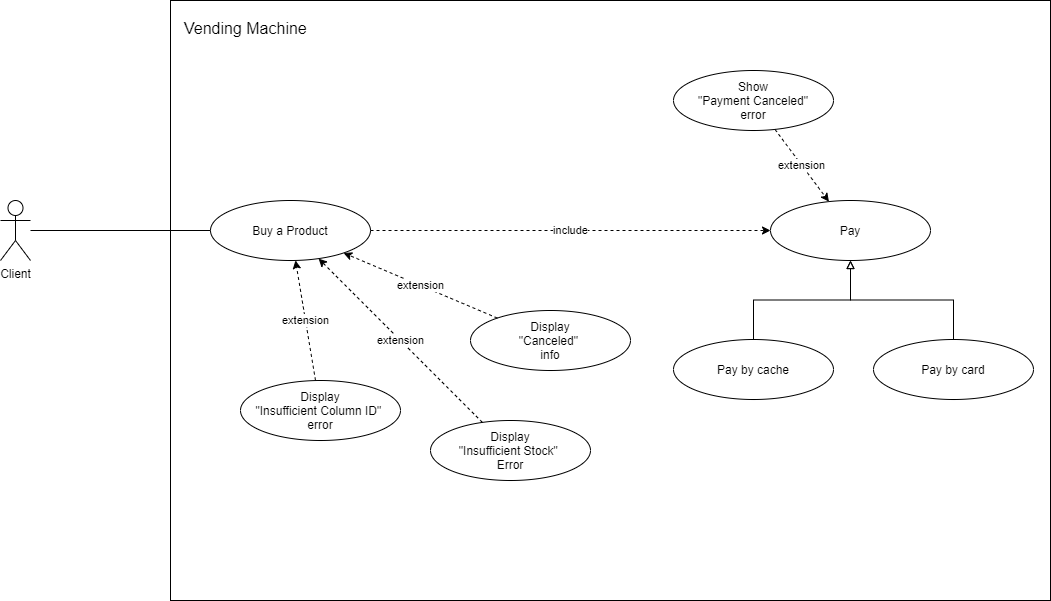

The diagram above was exported from draw.io. Its source (the exported page's mxGraphModel, read from the mxfile embedded in the PNG):
<mxGraphModel dx="2286" dy="1170" grid="1" gridSize="10" guides="1" tooltips="1" connect="1" arrows="1" fold="1" page="0" pageScale="1" pageWidth="1169" pageHeight="827" math="0" shadow="0">
  <root>
    <mxCell id="0" />
    <mxCell id="1" parent="0" />
    <mxCell id="4qgHe-ysWejZcdJAV-Qd-1" value="Vending Machine" style="rounded=0;whiteSpace=wrap;html=1;fillColor=none;spacingTop=12;spacingLeft=12;fontSize=16;align=left;verticalAlign=top;" parent="1" vertex="1">
      <mxGeometry x="-920" y="-400" width="880" height="600" as="geometry" />
    </mxCell>
    <mxCell id="4qgHe-ysWejZcdJAV-Qd-2" value="&lt;div&gt;Buy a Product&lt;br&gt;&lt;/div&gt;" style="ellipse;whiteSpace=wrap;html=1;" parent="1" vertex="1">
      <mxGeometry x="-880" y="-200" width="160" height="60" as="geometry" />
    </mxCell>
    <mxCell id="4qgHe-ysWejZcdJAV-Qd-3" value="Pay" style="ellipse;whiteSpace=wrap;html=1;" parent="1" vertex="1">
      <mxGeometry x="-320" y="-200" width="160" height="60" as="geometry" />
    </mxCell>
    <mxCell id="4qgHe-ysWejZcdJAV-Qd-4" value="include" style="rounded=0;orthogonalLoop=1;jettySize=auto;html=1;entryX=0;entryY=0.5;entryDx=0;entryDy=0;dashed=1;" parent="1" source="4qgHe-ysWejZcdJAV-Qd-2" target="4qgHe-ysWejZcdJAV-Qd-3" edge="1">
      <mxGeometry relative="1" as="geometry">
        <mxPoint x="-740" y="-160" as="sourcePoint" />
        <mxPoint x="-630" y="-210" as="targetPoint" />
      </mxGeometry>
    </mxCell>
    <mxCell id="4qgHe-ysWejZcdJAV-Qd-5" style="rounded=0;orthogonalLoop=1;jettySize=auto;html=1;entryX=0;entryY=0.5;entryDx=0;entryDy=0;endArrow=none;endFill=0;" parent="1" source="4qgHe-ysWejZcdJAV-Qd-6" target="4qgHe-ysWejZcdJAV-Qd-2" edge="1">
      <mxGeometry relative="1" as="geometry" />
    </mxCell>
    <mxCell id="4qgHe-ysWejZcdJAV-Qd-6" value="Client" style="shape=umlActor;verticalLabelPosition=bottom;labelBackgroundColor=#ffffff;verticalAlign=top;html=1;outlineConnect=0;" parent="1" vertex="1">
      <mxGeometry x="-1090" y="-200" width="30" height="60" as="geometry" />
    </mxCell>
    <mxCell id="4qgHe-ysWejZcdJAV-Qd-7" value="extension" style="rounded=0;orthogonalLoop=1;jettySize=auto;html=1;endArrow=classic;endFill=1;dashed=1;" parent="1" source="4qgHe-ysWejZcdJAV-Qd-8" target="4qgHe-ysWejZcdJAV-Qd-2" edge="1">
      <mxGeometry relative="1" as="geometry" />
    </mxCell>
    <mxCell id="4qgHe-ysWejZcdJAV-Qd-8" value="&lt;div&gt;Display&lt;/div&gt;&lt;div&gt;&quot;Insufficient Column ID&quot; &lt;br&gt;&lt;/div&gt;&lt;div&gt;error&lt;/div&gt;" style="ellipse;whiteSpace=wrap;html=1;" parent="1" vertex="1">
      <mxGeometry x="-850" y="-20" width="160" height="60" as="geometry" />
    </mxCell>
    <mxCell id="4qgHe-ysWejZcdJAV-Qd-11" value="&lt;div&gt;Display&lt;br&gt;&lt;/div&gt;&lt;div&gt;&quot;Canceled&quot; &lt;br&gt;&lt;/div&gt;&lt;div&gt;info&lt;br&gt;&lt;/div&gt;" style="ellipse;whiteSpace=wrap;html=1;" parent="1" vertex="1">
      <mxGeometry x="-620" y="-90" width="160" height="60" as="geometry" />
    </mxCell>
    <mxCell id="4qgHe-ysWejZcdJAV-Qd-12" value="extension" style="rounded=0;orthogonalLoop=1;jettySize=auto;html=1;endArrow=classic;endFill=1;dashed=1;" parent="1" source="4qgHe-ysWejZcdJAV-Qd-11" target="4qgHe-ysWejZcdJAV-Qd-2" edge="1">
      <mxGeometry relative="1" as="geometry">
        <mxPoint x="-727.9887605359008" y="-290.76826412916125" as="sourcePoint" />
        <mxPoint x="-790" y="-190" as="targetPoint" />
      </mxGeometry>
    </mxCell>
    <mxCell id="4qgHe-ysWejZcdJAV-Qd-13" value="&lt;div&gt;Display&lt;br&gt;&lt;/div&gt;&lt;div&gt;&quot;Insufficient Stock&quot; &lt;br&gt;&lt;/div&gt;&lt;div&gt;Error&lt;br&gt;&lt;/div&gt;" style="ellipse;whiteSpace=wrap;html=1;" parent="1" vertex="1">
      <mxGeometry x="-660" y="20" width="160" height="60" as="geometry" />
    </mxCell>
    <mxCell id="4qgHe-ysWejZcdJAV-Qd-14" value="extension" style="rounded=0;orthogonalLoop=1;jettySize=auto;html=1;endArrow=classic;endFill=1;dashed=1;" parent="1" source="4qgHe-ysWejZcdJAV-Qd-13" target="4qgHe-ysWejZcdJAV-Qd-2" edge="1">
      <mxGeometry relative="1" as="geometry">
        <mxPoint x="-554.0881952970199" y="-294.9668721618616" as="sourcePoint" />
        <mxPoint x="-746.1074846810577" y="-185.08143732510985" as="targetPoint" />
      </mxGeometry>
    </mxCell>
    <mxCell id="4qgHe-ysWejZcdJAV-Qd-17" style="edgeStyle=orthogonalEdgeStyle;rounded=0;orthogonalLoop=1;jettySize=auto;html=1;endArrow=block;endFill=0;" parent="1" source="4qgHe-ysWejZcdJAV-Qd-18" target="4qgHe-ysWejZcdJAV-Qd-3" edge="1">
      <mxGeometry relative="1" as="geometry">
        <mxPoint x="-237" y="-141" as="targetPoint" />
      </mxGeometry>
    </mxCell>
    <mxCell id="4qgHe-ysWejZcdJAV-Qd-18" value="Pay by cache" style="ellipse;whiteSpace=wrap;html=1;" parent="1" vertex="1">
      <mxGeometry x="-417" y="-61" width="160" height="60" as="geometry" />
    </mxCell>
    <mxCell id="4qgHe-ysWejZcdJAV-Qd-19" style="edgeStyle=orthogonalEdgeStyle;rounded=0;orthogonalLoop=1;jettySize=auto;html=1;endArrow=block;endFill=0;" parent="1" source="4qgHe-ysWejZcdJAV-Qd-20" target="4qgHe-ysWejZcdJAV-Qd-3" edge="1">
      <mxGeometry relative="1" as="geometry">
        <mxPoint x="-237" y="-141" as="targetPoint" />
      </mxGeometry>
    </mxCell>
    <mxCell id="4qgHe-ysWejZcdJAV-Qd-20" value="Pay by card" style="ellipse;whiteSpace=wrap;html=1;" parent="1" vertex="1">
      <mxGeometry x="-217" y="-61" width="160" height="60" as="geometry" />
    </mxCell>
    <mxCell id="4qgHe-ysWejZcdJAV-Qd-21" value="&lt;div&gt;Show&lt;br&gt;&lt;/div&gt;&lt;div&gt;&quot;Payment Canceled&quot;&lt;/div&gt;&lt;div&gt;error&lt;br&gt;&lt;/div&gt;" style="ellipse;whiteSpace=wrap;html=1;" parent="1" vertex="1">
      <mxGeometry x="-417" y="-330" width="160" height="60" as="geometry" />
    </mxCell>
    <mxCell id="4qgHe-ysWejZcdJAV-Qd-22" value="extension" style="rounded=0;orthogonalLoop=1;jettySize=auto;html=1;endArrow=classic;endFill=1;dashed=1;" parent="1" source="4qgHe-ysWejZcdJAV-Qd-21" target="4qgHe-ysWejZcdJAV-Qd-3" edge="1">
      <mxGeometry relative="1" as="geometry">
        <mxPoint x="-467" y="-391" as="sourcePoint" />
        <mxPoint x="-157" y="-171" as="targetPoint" />
      </mxGeometry>
    </mxCell>
  </root>
</mxGraphModel>